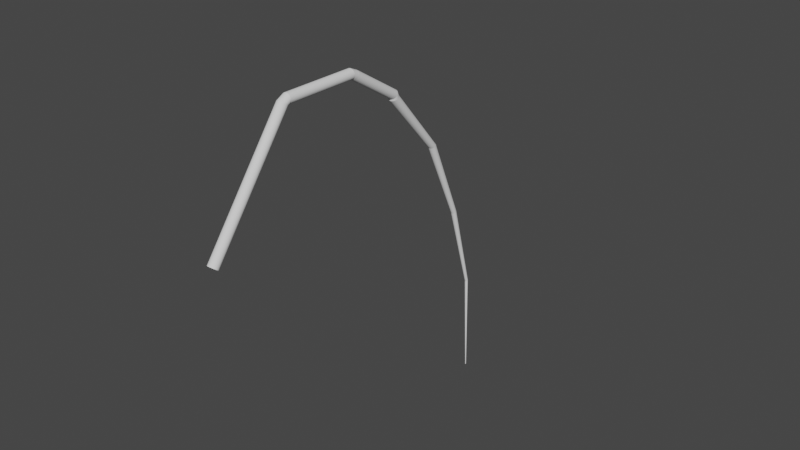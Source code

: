 # Source: Spider_Leg.blend  (saved by Blender 3.2.14; exported with 4.5.12 LTS)
import bpy
from mathutils import Matrix  # noqa: F401  (used for matrix-valued properties, if any)

bpy.ops.wm.read_factory_settings(use_empty=True)
scene = bpy.context.scene
scene.name = 'Scene'

# ---- collections
col_collection = bpy.data.collections.new('Collection'); scene.collection.children.link(col_collection)

# ---- world
world_world = bpy.data.worlds.new('World'); scene.world = world_world
world_world.use_nodes = True; world_world.node_tree.nodes.clear()
_N = world_world.node_tree.nodes; _L = world_world.node_tree.links
n0 = _N.new('ShaderNodeOutputWorld'); n0.name = 'World Output'; n0.location = (300, 300)
n1 = _N.new('ShaderNodeBackground'); n1.name = 'Background'; n1.location = (10, 300)
n1.inputs[0].default_value = (0.05088, 0.05088, 0.05088, 1.0)
_L.new(n1.outputs[0], n0.inputs[0])
n0.is_active_output = True
world_world.color = (0.05088, 0.05088, 0.05088)
world_world.use_sun_shadow = False
world_world.sun_shadow_jitter_overblur = 0.0

# ---- meshes
me_cylinder_001 = bpy.data.meshes.new('Cylinder.001')
me_cylinder_001.from_pydata([(0.0, 1.0, -1.0), (0.0, 1.0, 24.84), (0.1951, 0.9808, -1.0), (0.1951, 0.9808, 24.84), (0.3827, 0.9239, -1.0), (0.3827, 0.9239, 24.84), (0.5556, 0.8315, -1.0), (0.5556, 0.8315, 24.84), (0.7071, 0.7071, -1.0), (0.7071, 0.7071, 24.84), (0.8315, 0.5556, -1.0), (0.8315, 0.5556, 24.84), (0.9239, 0.3827, -1.0), (0.9239, 0.3827, 24.84), (0.9808, 0.1951, -1.0), (0.9808, 0.1951, 24.84), (1.0, -4.371e-08, -1.0), (1.0, -4.371e-08, 24.84), (0.9808, -0.1951, -1.0), (0.9808, -0.1951, 24.84), (0.9239, -0.3827, -1.0), (0.9239, -0.3827, 24.84), (0.8315, -0.5556, -1.0), (0.8315, -0.5556, 24.84), (0.7071, -0.7071, -1.0), (0.7071, -0.7071, 24.84), (0.5556, -0.8315, -1.0), (0.5556, -0.8315, 24.84), (0.3827, -0.9239, -1.0), (0.3827, -0.9239, 24.84), (0.1951, -0.9808, -1.0), (0.1951, -0.9808, 24.84), (-8.742e-08, -1.0, -1.0), (-8.742e-08, -1.0, 24.84), (-0.1951, -0.9808, -1.0), (-0.1951, -0.9808, 24.84), (-0.3827, -0.9239, -1.0), (-0.3827, -0.9239, 24.84), (-0.5556, -0.8315, -1.0), (-0.5556, -0.8315, 24.84), (-0.7071, -0.7071, -1.0), (-0.7071, -0.7071, 24.84), (-0.8315, -0.5556, -1.0), (-0.8315, -0.5556, 24.84), (-0.9239, -0.3827, -1.0), (-0.9239, -0.3827, 24.84), (-0.9808, -0.1951, -1.0), (-0.9808, -0.1951, 24.84), (-1.0, 1.192e-08, -1.0), (-1.0, 1.192e-08, 24.84), (-0.9808, 0.1951, -1.0), (-0.9808, 0.1951, 24.84), (-0.9239, 0.3827, -1.0), (-0.9239, 0.3827, 24.84), (-0.8315, 0.5556, -1.0), (-0.8315, 0.5556, 24.84), (-0.7071, 0.7071, -1.0), (-0.7071, 0.7071, 24.84), (-0.5556, 0.8315, -1.0), (-0.5556, 0.8315, 24.84), (-0.3827, 0.9239, -1.0), (-0.3827, 0.9239, 24.84), (-0.1951, 0.9808, -1.0), (-0.1951, 0.9808, 24.84), (0.1951, 0.9808, 26.73), (-1.3e-06, 1.0, 26.73), (0.3827, 0.9239, 26.73), (0.5556, 0.8315, 26.73), (0.7071, 0.7071, 26.73), (0.8315, 0.5556, 26.73), (0.9239, 0.3827, 26.73), (0.9808, 0.1951, 26.73), (1.0, -4.371e-08, 26.73), (0.9808, -0.1951, 26.73), (0.9239, -0.3827, 26.73), (0.8315, -0.5556, 26.73), (0.7071, -0.7071, 26.73), (0.5556, -0.8315, 26.73), (0.3827, -0.9239, 26.73), (0.1951, -0.9808, 26.73), (-1.387e-06, -1.0, 26.73), (-0.1951, -0.9808, 26.73), (-0.3827, -0.9239, 26.73), (-0.5556, -0.8315, 26.73), (-0.7071, -0.7071, 26.73), (-0.8315, -0.5556, 26.73), (-0.9239, -0.3827, 26.73), (-0.9808, -0.1951, 26.73), (-1.0, 1.192e-08, 26.73), (-0.9808, 0.1951, 26.73), (-0.9239, 0.3827, 26.73), (-0.8315, 0.5556, 26.73), (-0.7071, 0.7071, 26.73), (-0.5556, 0.8315, 26.73), (-0.3827, 0.9239, 26.73), (-0.1951, 0.9808, 26.73), (0.1951, 1.052, 26.9), (-2.454e-07, 1.064, 26.89), (0.3827, 1.018, 26.95), (0.5556, 0.9619, 27.02), (0.7071, 0.8866, 27.12), (0.8315, 0.7948, 27.24), (0.9239, 0.69, 27.38), (0.9808, 0.5764, 27.53), (1.0, 0.4582, 27.68), (0.9808, 0.34, 27.84), (0.9239, 0.2264, 27.99), (0.8315, 0.1216, 28.12), (0.7071, 0.02984, 28.24), (0.5556, -0.0455, 28.34), (0.3827, -0.1015, 28.42), (0.1951, -0.136, 28.46), (-3.328e-07, -0.1476, 28.48), (-0.1951, -0.136, 28.46), (-0.3827, -0.1015, 28.42), (-0.5556, -0.0455, 28.34), (-0.7071, 0.02984, 28.24), (-0.8315, 0.1216, 28.12), (-0.9239, 0.2264, 27.99), (-0.9808, 0.34, 27.84), (-1.0, 0.4582, 27.68), (-0.9808, 0.5764, 27.53), (-0.9239, 0.69, 27.38), (-0.8315, 0.7948, 27.24), (-0.7071, 0.8866, 27.12), (-0.5556, 0.9619, 27.02), (-0.3827, 1.018, 26.95), (-0.1951, 1.052, 26.9), (0.1951, 12.98, 35.76), (-2.454e-07, 13.0, 35.74), (0.3827, 12.95, 35.8), (0.5556, 12.89, 35.88), (0.7071, 12.82, 35.98), (0.8315, 12.73, 36.1), (0.9239, 12.62, 36.23), (0.9808, 12.51, 36.38), (1.0, 12.39, 36.54), (0.9808, 12.27, 36.69), (0.9239, 12.16, 36.84), (0.8315, 12.05, 36.98), (0.7071, 11.96, 37.1), (0.5556, 11.89, 37.2), (0.3827, 11.83, 37.27), (0.1951, 11.8, 37.32), (-3.328e-07, 11.78, 37.33), (-0.1951, 11.8, 37.32), (-0.3827, 11.83, 37.27), (-0.5556, 11.89, 37.2), (-0.7071, 11.96, 37.1), (-0.8315, 12.05, 36.98), (-0.9239, 12.16, 36.84), (-0.9808, 12.27, 36.69), (-1.0, 12.39, 36.54), (-0.9808, 12.51, 36.38), (-0.9239, 12.62, 36.23), (-0.8315, 12.73, 36.1), (-0.7071, 12.82, 35.98), (-0.5556, 12.89, 35.88), (-0.3827, 12.95, 35.8), (-0.1951, 12.98, 35.76), (0.1951, 13.27, 35.74), (-6.94e-07, 13.27, 35.72), (0.3827, 13.28, 35.8), (0.5556, 13.29, 35.89), (0.7071, 13.3, 36.01), (0.8315, 13.32, 36.16), (0.9239, 13.34, 36.34), (0.9808, 13.36, 36.52), (1.0, 13.39, 36.72), (0.9808, 13.41, 36.91), (0.9239, 13.44, 37.1), (0.8315, 13.46, 37.27), (0.7071, 13.47, 37.42), (0.5556, 13.49, 37.54), (0.3827, 13.5, 37.63), (0.1951, 13.51, 37.69), (-7.814e-07, 13.51, 37.71), (-0.1951, 13.51, 37.69), (-0.3827, 13.5, 37.63), (-0.5556, 13.49, 37.54), (-0.7071, 13.47, 37.42), (-0.8315, 13.46, 37.27), (-0.9239, 13.44, 37.1), (-0.9808, 13.41, 36.91), (-1.0, 13.39, 36.72), (-0.9808, 13.36, 36.52), (-0.9239, 13.34, 36.34), (-0.8315, 13.32, 36.16), (-0.7071, 13.3, 36.01), (-0.5556, 13.29, 35.89), (-0.3827, 13.28, 35.8), (-0.1951, 13.27, 35.74), (0.1951, 24.89, 36.66), (-1.164e-06, 24.89, 36.64), (0.3827, 24.9, 36.71), (0.5556, 24.91, 36.8), (0.7071, 24.93, 36.93), (0.8315, 24.95, 37.08), (0.9239, 24.97, 37.25), (0.9808, 24.99, 37.44), (1.0, 25.01, 37.63), (0.9808, 25.04, 37.82), (0.9239, 25.06, 38.01), (0.8315, 25.08, 38.18), (0.7071, 25.1, 38.33), (0.5556, 25.12, 38.45), (0.3827, 25.13, 38.55), (0.1951, 25.13, 38.6), (-1.251e-06, 25.14, 38.62), (-0.1951, 25.13, 38.6), (-0.3827, 25.13, 38.55), (-0.5556, 25.12, 38.45), (-0.7071, 25.1, 38.33), (-0.8315, 25.08, 38.18), (-0.9239, 25.06, 38.01), (-0.9808, 25.04, 37.82), (-1.0, 25.01, 37.63), (-0.9808, 24.99, 37.44), (-0.9239, 24.97, 37.25), (-0.8315, 24.95, 37.08), (-0.7071, 24.93, 36.93), (-0.5556, 24.91, 36.8), (-0.3827, 24.9, 36.71), (-0.1951, 24.89, 36.66), (0.1951, 25.12, 36.41), (-1.28e-06, 25.11, 36.39), (0.3827, 25.15, 36.46), (0.5556, 25.2, 36.54), (0.7071, 25.26, 36.64), (0.8315, 25.34, 36.77), (0.9239, 25.43, 36.92), (0.9808, 25.53, 37.08), (1.0, 25.64, 37.24), (0.9808, 25.74, 37.41), (0.9239, 25.84, 37.57), (0.8315, 25.93, 37.72), (0.7071, 26.01, 37.84), (0.5556, 26.07, 37.95), (0.3827, 26.12, 38.03), (0.1951, 26.15, 38.08), (-1.368e-06, 26.16, 38.09), (-0.1951, 26.15, 38.08), (-0.3827, 26.12, 38.03), (-0.5556, 26.07, 37.95), (-0.7071, 26.01, 37.84), (-0.8315, 25.93, 37.72), (-0.9239, 25.84, 37.57), (-0.9808, 25.74, 37.41), (-1.0, 25.64, 37.24), (-0.9808, 25.53, 37.08), (-0.9239, 25.43, 36.92), (-0.8315, 25.34, 36.77), (-0.7071, 25.26, 36.64), (-0.5556, 25.2, 36.54), (-0.3827, 25.15, 36.46), (-0.1951, 25.12, 36.41), (0.01895, 85.46, -3.324), (-3.43e-05, 85.46, -3.325), (0.0372, 85.46, -3.319), (0.05402, 85.47, -3.311), (0.06876, 85.47, -3.301), (0.08086, 85.48, -3.289), (0.08985, 85.49, -3.274), (0.09539, 85.5, -3.259), (0.09726, 85.51, -3.243), (0.09539, 85.52, -3.227), (0.08985, 85.53, -3.211), (0.08086, 85.54, -3.197), (0.06876, 85.55, -3.184), (0.05402, 85.55, -3.174), (0.0372, 85.56, -3.166), (0.01895, 85.56, -3.162), (-3.43e-05, 85.56, -3.16), (-0.01902, 85.56, -3.162), (-0.03727, 85.56, -3.166), (-0.05409, 85.55, -3.174), (-0.06883, 85.55, -3.184), (-0.08093, 85.54, -3.197), (-0.08992, 85.53, -3.211), (-0.09546, 85.52, -3.227), (-0.09733, 85.51, -3.243), (-0.09546, 85.5, -3.259), (-0.08992, 85.49, -3.274), (-0.08093, 85.48, -3.289), (-0.06883, 85.47, -3.301), (-0.05409, 85.47, -3.311), (-0.03727, 85.46, -3.319), (-0.01902, 85.46, -3.324), (-0.2963, 42.44, 34.19), (-0.21, 57.94, 25.11), (-0.1236, 72.49, 13.6), (-0.1795, 72.48, 13.57), (-0.3048, 57.92, 25.07), (-0.4302, 42.4, 34.13), (0.6438, 41.83, 33.22), (0.4562, 57.52, 24.42), (0.2685, 72.24, 13.19), (0.2984, 72.27, 13.24), (0.5069, 57.57, 24.5), (0.7154, 41.9, 33.33), (-0.2284, 72.46, 13.54), (-0.388, 57.88, 25.01), (-0.5475, 42.35, 34.05), (0.3167, 72.3, 13.29), (0.5381, 57.62, 24.59), (0.7594, 41.98, 33.46), (-0.2686, 72.43, 13.5), (-0.4562, 57.84, 24.94), (-0.6438, 42.29, 33.95), (0.3229, 72.34, 13.34), (0.5486, 57.68, 24.68), (0.7743, 42.06, 33.58), (-0.2984, 72.4, 13.45), (-0.5069, 57.79, 24.86), (-0.7154, 42.22, 33.84), (0.3167, 72.37, 13.4), (0.5381, 57.73, 24.77), (0.7594, 42.14, 33.71), (-0.3168, 72.37, 13.4), (-0.5381, 57.73, 24.77), (-0.7595, 42.14, 33.71), (0.2984, 72.4, 13.45), (0.5069, 57.79, 24.86), (0.7154, 42.22, 33.84), (-0.323, 72.34, 13.34), (-0.5487, 57.68, 24.68), (-0.7743, 42.06, 33.58), (0.2685, 72.43, 13.5), (0.4562, 57.84, 24.94), (0.6438, 42.29, 33.95), (-0.3168, 72.3, 13.29), (-0.5381, 57.62, 24.59), (-0.7595, 41.98, 33.46), (0.2283, 72.46, 13.54), (0.3879, 57.88, 25.01), (0.5475, 42.35, 34.05), (-0.2984, 72.27, 13.24), (-0.5069, 57.57, 24.5), (-0.7154, 41.9, 33.33), (0.1794, 72.48, 13.57), (0.3048, 57.92, 25.07), (0.4302, 42.4, 34.13), (-0.2686, 72.24, 13.19), (-0.4562, 57.52, 24.42), (-0.6438, 41.83, 33.22), (0.1236, 72.49, 13.6), (0.2099, 57.94, 25.11), (0.2963, 42.44, 34.19), (-9.534e-06, 41.65, 32.93), (-1.779e-05, 57.39, 24.21), (-2.604e-05, 72.17, 13.07), (0.06298, 72.17, 13.07), (0.107, 57.39, 24.22), (0.1511, 41.66, 32.94), (-0.2284, 72.22, 13.15), (-0.388, 57.47, 24.35), (-0.5475, 41.77, 33.12), (0.06298, 72.5, 13.61), (0.107, 57.96, 25.14), (0.1511, 42.46, 34.23), (0.1236, 72.18, 13.09), (0.2099, 57.41, 24.25), (0.2963, 41.68, 32.98), (-0.1795, 72.19, 13.12), (-0.3048, 57.44, 24.29), (-0.4302, 41.72, 33.04), (-2.607e-05, 72.51, 13.62), (-1.784e-05, 57.97, 25.14), (-9.602e-06, 42.47, 34.24), (0.1794, 72.19, 13.12), (0.3048, 57.44, 24.29), (0.4302, 41.72, 33.04), (-0.1236, 72.18, 13.09), (-0.21, 57.41, 24.25), (-0.2963, 41.68, 32.98), (-0.06303, 72.5, 13.61), (-0.1071, 57.96, 25.14), (-0.1511, 42.46, 34.23), (0.2283, 72.22, 13.15), (0.3879, 57.47, 24.35), (0.5475, 41.77, 33.12), (-0.06303, 72.17, 13.07), (-0.1071, 57.39, 24.22), (-0.1511, 41.66, 32.94)], [], [(0, 1, 3, 2), (2, 3, 5, 4), (4, 5, 7, 6), (6, 7, 9, 8), (8, 9, 11, 10), (10, 11, 13, 12), (12, 13, 15, 14), (14, 15, 17, 16), (16, 17, 19, 18), (18, 19, 21, 20), (20, 21, 23, 22), (22, 23, 25, 24), (24, 25, 27, 26), (26, 27, 29, 28), (28, 29, 31, 30), (30, 31, 33, 32), (32, 33, 35, 34), (34, 35, 37, 36), (36, 37, 39, 38), (38, 39, 41, 40), (40, 41, 43, 42), (42, 43, 45, 44), (44, 45, 47, 46), (46, 47, 49, 48), (48, 49, 51, 50), (50, 51, 53, 52), (52, 53, 55, 54), (54, 55, 57, 56), (56, 57, 59, 58), (58, 59, 61, 60), (25, 23, 75, 76), (60, 61, 63, 62), (62, 63, 1, 0), (0, 2, 4, 6, 8, 10, 12, 14, 16, 18, 20, 22, 24, 26, 28, 30, 32, 34, 36, 38, 40, 42, 44, 46, 48, 50, 52, 54, 56, 58, 60, 62), (82, 81, 113, 114), (43, 41, 84, 85), (61, 59, 93, 94), (17, 15, 71, 72), (35, 33, 80, 81), (53, 51, 89, 90), (9, 7, 67, 68), (27, 25, 76, 77), (45, 43, 85, 86), (63, 61, 94, 95), (19, 17, 72, 73), (37, 35, 81, 82), (55, 53, 90, 91), (11, 9, 68, 69), (29, 27, 77, 78), (47, 45, 86, 87), (3, 1, 65, 64), (1, 63, 95, 65), (21, 19, 73, 74), (39, 37, 82, 83), (57, 55, 91, 92), (13, 11, 69, 70), (31, 29, 78, 79), (49, 47, 87, 88), (5, 3, 64, 66), (23, 21, 74, 75), (41, 39, 83, 84), (59, 57, 92, 93), (15, 13, 70, 71), (33, 31, 79, 80), (51, 49, 88, 89), (7, 5, 66, 67), (117, 116, 148, 149), (69, 68, 100, 101), (65, 95, 127, 97), (83, 82, 114, 115), (70, 69, 101, 102), (84, 83, 115, 116), (71, 70, 102, 103), (85, 84, 116, 117), (72, 71, 103, 104), (86, 85, 117, 118), (73, 72, 104, 105), (87, 86, 118, 119), (74, 73, 105, 106), (88, 87, 119, 120), (75, 74, 106, 107), (89, 88, 120, 121), (76, 75, 107, 108), (90, 89, 121, 122), (77, 76, 108, 109), (91, 90, 122, 123), (78, 77, 109, 110), (64, 65, 97, 96), (92, 91, 123, 124), (79, 78, 110, 111), (66, 64, 96, 98), (93, 92, 124, 125), (80, 79, 111, 112), (67, 66, 98, 99), (94, 93, 125, 126), (81, 80, 112, 113), (68, 67, 99, 100), (95, 94, 126, 127), (152, 151, 183, 184), (104, 103, 135, 136), (118, 117, 149, 150), (105, 104, 136, 137), (119, 118, 150, 151), (106, 105, 137, 138), (120, 119, 151, 152), (107, 106, 138, 139), (121, 120, 152, 153), (108, 107, 139, 140), (122, 121, 153, 154), (109, 108, 140, 141), (123, 122, 154, 155), (110, 109, 141, 142), (96, 97, 129, 128), (124, 123, 155, 156), (111, 110, 142, 143), (98, 96, 128, 130), (125, 124, 156, 157), (112, 111, 143, 144), (99, 98, 130, 131), (126, 125, 157, 158), (113, 112, 144, 145), (100, 99, 131, 132), (127, 126, 158, 159), (114, 113, 145, 146), (101, 100, 132, 133), (97, 127, 159, 129), (115, 114, 146, 147), (102, 101, 133, 134), (116, 115, 147, 148), (103, 102, 134, 135), (187, 186, 218, 219), (139, 138, 170, 171), (153, 152, 184, 185), (140, 139, 171, 172), (154, 153, 185, 186), (141, 140, 172, 173), (155, 154, 186, 187), (142, 141, 173, 174), (128, 129, 161, 160), (156, 155, 187, 188), (143, 142, 174, 175), (130, 128, 160, 162), (157, 156, 188, 189), (144, 143, 175, 176), (131, 130, 162, 163), (158, 157, 189, 190), (145, 144, 176, 177), (132, 131, 163, 164), (159, 158, 190, 191), (146, 145, 177, 178), (133, 132, 164, 165), (129, 159, 191, 161), (147, 146, 178, 179), (134, 133, 165, 166), (148, 147, 179, 180), (135, 134, 166, 167), (149, 148, 180, 181), (136, 135, 167, 168), (150, 149, 181, 182), (137, 136, 168, 169), (151, 150, 182, 183), (138, 137, 169, 170), (222, 221, 253, 254), (174, 173, 205, 206), (160, 161, 193, 192), (188, 187, 219, 220), (175, 174, 206, 207), (162, 160, 192, 194), (189, 188, 220, 221), (176, 175, 207, 208), (163, 162, 194, 195), (190, 189, 221, 222), (177, 176, 208, 209), (164, 163, 195, 196), (191, 190, 222, 223), (178, 177, 209, 210), (165, 164, 196, 197), (161, 191, 223, 193), (179, 178, 210, 211), (166, 165, 197, 198), (180, 179, 211, 212), (167, 166, 198, 199), (181, 180, 212, 213), (168, 167, 199, 200), (182, 181, 213, 214), (169, 168, 200, 201), (183, 182, 214, 215), (170, 169, 201, 202), (184, 183, 215, 216), (171, 170, 202, 203), (185, 184, 216, 217), (172, 171, 203, 204), (186, 185, 217, 218), (173, 172, 204, 205), (291, 290, 274, 275), (209, 208, 240, 241), (196, 195, 227, 228), (223, 222, 254, 255), (210, 209, 241, 242), (197, 196, 228, 229), (193, 223, 255, 225), (211, 210, 242, 243), (198, 197, 229, 230), (212, 211, 243, 244), (199, 198, 230, 231), (213, 212, 244, 245), (200, 199, 231, 232), (214, 213, 245, 246), (201, 200, 232, 233), (215, 214, 246, 247), (202, 201, 233, 234), (216, 215, 247, 248), (203, 202, 234, 235), (217, 216, 248, 249), (204, 203, 235, 236), (218, 217, 249, 250), (205, 204, 236, 237), (219, 218, 250, 251), (206, 205, 237, 238), (192, 193, 225, 224), (220, 219, 251, 252), (207, 206, 238, 239), (194, 192, 224, 226), (221, 220, 252, 253), (208, 207, 239, 240), (195, 194, 226, 227), (256, 257, 287, 286, 285, 284, 283, 282, 281, 280, 279, 278, 277, 276, 275, 274, 273, 272, 271, 270, 269, 268, 267, 266, 265, 264, 263, 262, 261, 260, 259, 258), (297, 296, 261, 262), (300, 291, 275, 276), (303, 297, 262, 263), (306, 300, 276, 277), (309, 303, 263, 264), (312, 306, 277, 278), (315, 309, 264, 265), (318, 312, 278, 279), (321, 315, 265, 266), (324, 318, 279, 280), (327, 321, 266, 267), (330, 324, 280, 281), (333, 327, 267, 268), (336, 330, 281, 282), (339, 333, 268, 269), (342, 336, 282, 283), (345, 339, 269, 270), (351, 350, 257, 256), (354, 342, 283, 284), (357, 345, 270, 271), (360, 351, 256, 258), (363, 354, 284, 285), (366, 357, 271, 272), (369, 360, 258, 259), (372, 363, 285, 286), (375, 366, 272, 273), (378, 369, 259, 260), (381, 372, 286, 287), (290, 375, 273, 274), (296, 378, 260, 261), (350, 381, 287, 257), (225, 255, 383, 348), (348, 383, 382, 349), (349, 382, 381, 350), (229, 228, 380, 294), (294, 380, 379, 295), (295, 379, 378, 296), (242, 241, 377, 288), (288, 377, 376, 289), (289, 376, 375, 290), (255, 254, 374, 383), (383, 374, 373, 382), (382, 373, 372, 381), (228, 227, 371, 380), (380, 371, 370, 379), (379, 370, 369, 378), (241, 240, 368, 377), (377, 368, 367, 376), (376, 367, 366, 375), (254, 253, 365, 374), (374, 365, 364, 373), (373, 364, 363, 372), (227, 226, 362, 371), (371, 362, 361, 370), (370, 361, 360, 369), (240, 239, 359, 368), (368, 359, 358, 367), (367, 358, 357, 366), (253, 252, 356, 365), (365, 356, 355, 364), (364, 355, 354, 363), (226, 224, 353, 362), (362, 353, 352, 361), (361, 352, 351, 360), (239, 238, 347, 359), (359, 347, 346, 358), (358, 346, 345, 357), (252, 251, 344, 356), (356, 344, 343, 355), (355, 343, 342, 354), (224, 225, 348, 353), (353, 348, 349, 352), (352, 349, 350, 351), (238, 237, 341, 347), (347, 341, 340, 346), (346, 340, 339, 345), (251, 250, 338, 344), (344, 338, 337, 343), (343, 337, 336, 342), (237, 236, 335, 341), (341, 335, 334, 340), (340, 334, 333, 339), (250, 249, 332, 338), (338, 332, 331, 337), (337, 331, 330, 336), (236, 235, 329, 335), (335, 329, 328, 334), (334, 328, 327, 333), (249, 248, 326, 332), (332, 326, 325, 331), (331, 325, 324, 330), (235, 234, 323, 329), (329, 323, 322, 328), (328, 322, 321, 327), (248, 247, 320, 326), (326, 320, 319, 325), (325, 319, 318, 324), (234, 233, 317, 323), (323, 317, 316, 322), (322, 316, 315, 321), (247, 246, 314, 320), (320, 314, 313, 319), (319, 313, 312, 318), (233, 232, 311, 317), (317, 311, 310, 316), (316, 310, 309, 315), (246, 245, 308, 314), (314, 308, 307, 313), (313, 307, 306, 312), (232, 231, 305, 311), (311, 305, 304, 310), (310, 304, 303, 309), (245, 244, 302, 308), (308, 302, 301, 307), (307, 301, 300, 306), (231, 230, 299, 305), (305, 299, 298, 304), (304, 298, 297, 303), (244, 243, 293, 302), (302, 293, 292, 301), (301, 292, 291, 300), (230, 229, 294, 299), (299, 294, 295, 298), (298, 295, 296, 297), (243, 242, 288, 293), (293, 288, 289, 292), (292, 289, 290, 291)])
_uv = me_cylinder_001.uv_layers.new(name='UVMap')
_uv.uv.foreach_set('vector', [1.0, 0.5, 1.0, 1.0, 0.9688, 1.0, 0.9688, 0.5, 0.9688, 0.5, 0.9688, 1.0, 0.9375, 1.0, 0.9375, 0.5, 0.9375, 0.5, 0.9375, 1.0, 0.9062, 1.0, 0.9062, 0.5, 0.9062, 0.5, 0.9062, 1.0, 0.875, 1.0, 0.875, 0.5, 0.875, 0.5, 0.875, 1.0, 0.8438, 1.0, 0.8438, 0.5, 0.8438, 0.5, 0.8438, 1.0, 0.8125, 1.0, 0.8125, 0.5, 0.8125, 0.5, 0.8125, 1.0, 0.7812, 1.0, 0.7812, 0.5, 0.7812, 0.5, 0.7812, 1.0, 0.75, 1.0, 0.75, 0.5, 0.75, 0.5, 0.75, 1.0, 0.7188, 1.0, 0.7188, 0.5, 0.7188, 0.5, 0.7188, 1.0, 0.6875, 1.0, 0.6875, 0.5, 0.6875, 0.5, 0.6875, 1.0, 0.6562, 1.0, 0.6562, 0.5, 0.6562, 0.5, 0.6562, 1.0, 0.625, 1.0, 0.625, 0.5, 0.625, 0.5, 0.625, 1.0, 0.5938, 1.0, 0.5938, 0.5, 0.5938, 0.5, 0.5938, 1.0, 0.5625, 1.0, 0.5625, 0.5, 0.5625, 0.5, 0.5625, 1.0, 0.5312, 1.0, 0.5312, 0.5, 0.5312, 0.5, 0.5312, 1.0, 0.5, 1.0, 0.5, 0.5, 0.5, 0.5, 0.5, 1.0, 0.4688, 1.0, 0.4688, 0.5, 0.4688, 0.5, 0.4688, 1.0, 0.4375, 1.0, 0.4375, 0.5, 0.4375, 0.5, 0.4375, 1.0, 0.4062, 1.0, 0.4062, 0.5, 0.4062, 0.5, 0.4062, 1.0, 0.375, 1.0, 0.375, 0.5, 0.375, 0.5, 0.375, 1.0, 0.3438, 1.0, 0.3438, 0.5, 0.3438, 0.5, 0.3438, 1.0, 0.3125, 1.0, 0.3125, 0.5, 0.3125, 0.5, 0.3125, 1.0, 0.2812, 1.0, 0.2812, 0.5, 0.2812, 0.5, 0.2812, 1.0, 0.25, 1.0, 0.25, 0.5, 0.25, 0.5, 0.25, 1.0, 0.2188, 1.0, 0.2188, 0.5, 0.2188, 0.5, 0.2188, 1.0, 0.1875, 1.0, 0.1875, 0.5, 0.1875, 0.5, 0.1875, 1.0, 0.1562, 1.0, 0.1562, 0.5, 0.1562, 0.5, 0.1562, 1.0, 0.125, 1.0, 0.125, 0.5, 0.125, 0.5, 0.125, 1.0, 0.09375, 1.0, 0.09375, 0.5, 0.09375, 0.5, 0.09375, 1.0, 0.0625, 1.0, 0.0625, 0.5, 0.625, 1.0, 0.6562, 1.0, 0.6562, 1.0, 0.625, 1.0, 0.0625, 0.5, 0.0625, 1.0, 0.03125, 1.0, 0.03125, 0.5, 0.03125, 0.5, 0.03125, 1.0, 0.0, 1.0, 0.0, 0.5, 0.75, 0.49, 0.7968, 0.4854, 0.8418, 0.4717, 0.8833, 0.4496, 0.9197, 0.4197, 0.9496, 0.3833, 0.9717, 0.3418, 0.9854, 0.2968, 0.99, 0.25, 0.9854, 0.2032, 0.9717, 0.1582, 0.9496, 0.1167, 0.9197, 0.08029, 0.8833, 0.05045, 0.8418, 0.02827, 0.7968, 0.01461, 0.75, 0.01, 0.7032, 0.01461, 0.6582, 0.02827, 0.6167, 0.05045, 0.5803, 0.08029, 0.5504, 0.1167, 0.5283, 0.1582, 0.5146, 0.2032, 0.51, 0.25, 0.5146, 0.2968, 0.5283, 0.3418, 0.5504, 0.3833, 0.5803, 0.4197, 0.6167, 0.4496, 0.6582, 0.4717, 0.7032, 0.4854, 0.4375, 1.0, 0.4688, 1.0, 0.4688, 1.0, 0.4375, 1.0, 0.3438, 1.0, 0.375, 1.0, 0.375, 1.0, 0.3438, 1.0, 0.0625, 1.0, 0.09375, 1.0, 0.09375, 1.0, 0.0625, 1.0, 0.75, 1.0, 0.7812, 1.0, 0.7812, 1.0, 0.75, 1.0, 0.4688, 1.0, 0.5, 1.0, 0.5, 1.0, 0.4688, 1.0, 0.1875, 1.0, 0.2188, 1.0, 0.2188, 1.0, 0.1875, 1.0, 0.875, 1.0, 0.9062, 1.0, 0.9062, 1.0, 0.875, 1.0, 0.5938, 1.0, 0.625, 1.0, 0.625, 1.0, 0.5938, 1.0, 0.3125, 1.0, 0.3438, 1.0, 0.3438, 1.0, 0.3125, 1.0, 0.03125, 1.0, 0.0625, 1.0, 0.0625, 1.0, 0.03125, 1.0, 0.7188, 1.0, 0.75, 1.0, 0.75, 1.0, 0.7188, 1.0, 0.4375, 1.0, 0.4688, 1.0, 0.4688, 1.0, 0.4375, 1.0, 0.1562, 1.0, 0.1875, 1.0, 0.1875, 1.0, 0.1562, 1.0, 0.8438, 1.0, 0.875, 1.0, 0.875, 1.0, 0.8438, 1.0, 0.5625, 1.0, 0.5938, 1.0, 0.5938, 1.0, 0.5625, 1.0, 0.2812, 1.0, 0.3125, 1.0, 0.3125, 1.0, 0.2812, 1.0, 0.9688, 1.0, 1.0, 1.0, 1.0, 1.0, 0.9688, 1.0, 0.0, 1.0, 0.03125, 1.0, 0.03125, 1.0, 0.0, 1.0, 0.6875, 1.0, 0.7188, 1.0, 0.7188, 1.0, 0.6875, 1.0, 0.4062, 1.0, 0.4375, 1.0, 0.4375, 1.0, 0.4062, 1.0, 0.125, 1.0, 0.1562, 1.0, 0.1562, 1.0, 0.125, 1.0, 0.8125, 1.0, 0.8438, 1.0, 0.8438, 1.0, 0.8125, 1.0, 0.5312, 1.0, 0.5625, 1.0, 0.5625, 1.0, 0.5312, 1.0, 0.25, 1.0, 0.2812, 1.0, 0.2812, 1.0, 0.25, 1.0, 0.9375, 1.0, 0.9688, 1.0, 0.9688, 1.0, 0.9375, 1.0, 0.6562, 1.0, 0.6875, 1.0, 0.6875, 1.0, 0.6562, 1.0, 0.375, 1.0, 0.4062, 1.0, 0.4062, 1.0, 0.375, 1.0, 0.09375, 1.0, 0.125, 1.0, 0.125, 1.0, 0.09375, 1.0, 0.7812, 1.0, 0.8125, 1.0, 0.8125, 1.0, 0.7812, 1.0, 0.5, 1.0, 0.5312, 1.0, 0.5312, 1.0, 0.5, 1.0, 0.2188, 1.0, 0.25, 1.0, 0.25, 1.0, 0.2188, 1.0, 0.9062, 1.0, 0.9375, 1.0, 0.9375, 1.0, 0.9062, 1.0, 0.3438, 1.0, 0.375, 1.0, 0.375, 1.0, 0.3438, 1.0, 0.8438, 1.0, 0.875, 1.0, 0.875, 1.0, 0.8438, 1.0, 0.0, 1.0, 0.03125, 1.0, 0.03125, 1.0, 0.0, 1.0, 0.4062, 1.0, 0.4375, 1.0, 0.4375, 1.0, 0.4062, 1.0, 0.8125, 1.0, 0.8438, 1.0, 0.8438, 1.0, 0.8125, 1.0, 0.375, 1.0, 0.4062, 1.0, 0.4062, 1.0, 0.375, 1.0, 0.7812, 1.0, 0.8125, 1.0, 0.8125, 1.0, 0.7812, 1.0, 0.3438, 1.0, 0.375, 1.0, 0.375, 1.0, 0.3438, 1.0, 0.75, 1.0, 0.7812, 1.0, 0.7812, 1.0, 0.75, 1.0, 0.3125, 1.0, 0.3438, 1.0, 0.3438, 1.0, 0.3125, 1.0, 0.7188, 1.0, 0.75, 1.0, 0.75, 1.0, 0.7188, 1.0, 0.2812, 1.0, 0.3125, 1.0, 0.3125, 1.0, 0.2812, 1.0, 0.6875, 1.0, 0.7188, 1.0, 0.7188, 1.0, 0.6875, 1.0, 0.25, 1.0, 0.2812, 1.0, 0.2812, 1.0, 0.25, 1.0, 0.6562, 1.0, 0.6875, 1.0, 0.6875, 1.0, 0.6562, 1.0, 0.2188, 1.0, 0.25, 1.0, 0.25, 1.0, 0.2188, 1.0, 0.625, 1.0, 0.6562, 1.0, 0.6562, 1.0, 0.625, 1.0, 0.1875, 1.0, 0.2188, 1.0, 0.2188, 1.0, 0.1875, 1.0, 0.5938, 1.0, 0.625, 1.0, 0.625, 1.0, 0.5938, 1.0, 0.1562, 1.0, 0.1875, 1.0, 0.1875, 1.0, 0.1562, 1.0, 0.5625, 1.0, 0.5938, 1.0, 0.5938, 1.0, 0.5625, 1.0, 0.9688, 1.0, 1.0, 1.0, 1.0, 1.0, 0.9688, 1.0, 0.125, 1.0, 0.1562, 1.0, 0.1562, 1.0, 0.125, 1.0, 0.5312, 1.0, 0.5625, 1.0, 0.5625, 1.0, 0.5312, 1.0, 0.9375, 1.0, 0.9688, 1.0, 0.9688, 1.0, 0.9375, 1.0, 0.09375, 1.0, 0.125, 1.0, 0.125, 1.0, 0.09375, 1.0, 0.5, 1.0, 0.5312, 1.0, 0.5312, 1.0, 0.5, 1.0, 0.9062, 1.0, 0.9375, 1.0, 0.9375, 1.0, 0.9062, 1.0, 0.0625, 1.0, 0.09375, 1.0, 0.09375, 1.0, 0.0625, 1.0, 0.4688, 1.0, 0.5, 1.0, 0.5, 1.0, 0.4688, 1.0, 0.875, 1.0, 0.9062, 1.0, 0.9062, 1.0, 0.875, 1.0, 0.03125, 1.0, 0.0625, 1.0, 0.0625, 1.0, 0.03125, 1.0, 0.25, 1.0, 0.2812, 1.0, 0.2812, 1.0, 0.25, 1.0, 0.75, 1.0, 0.7812, 1.0, 0.7812, 1.0, 0.75, 1.0, 0.3125, 1.0, 0.3438, 1.0, 0.3438, 1.0, 0.3125, 1.0, 0.7188, 1.0, 0.75, 1.0, 0.75, 1.0, 0.7188, 1.0, 0.2812, 1.0, 0.3125, 1.0, 0.3125, 1.0, 0.2812, 1.0, 0.6875, 1.0, 0.7188, 1.0, 0.7188, 1.0, 0.6875, 1.0, 0.25, 1.0, 0.2812, 1.0, 0.2812, 1.0, 0.25, 1.0, 0.6562, 1.0, 0.6875, 1.0, 0.6875, 1.0, 0.6562, 1.0, 0.2188, 1.0, 0.25, 1.0, 0.25, 1.0, 0.2188, 1.0, 0.625, 1.0, 0.6562, 1.0, 0.6562, 1.0, 0.625, 1.0, 0.1875, 1.0, 0.2188, 1.0, 0.2188, 1.0, 0.1875, 1.0, 0.5938, 1.0, 0.625, 1.0, 0.625, 1.0, 0.5938, 1.0, 0.1562, 1.0, 0.1875, 1.0, 0.1875, 1.0, 0.1562, 1.0, 0.5625, 1.0, 0.5938, 1.0, 0.5938, 1.0, 0.5625, 1.0, 0.9688, 1.0, 1.0, 1.0, 1.0, 1.0, 0.9688, 1.0, 0.125, 1.0, 0.1562, 1.0, 0.1562, 1.0, 0.125, 1.0, 0.5312, 1.0, 0.5625, 1.0, 0.5625, 1.0, 0.5312, 1.0, 0.9375, 1.0, 0.9688, 1.0, 0.9688, 1.0, 0.9375, 1.0, 0.09375, 1.0, 0.125, 1.0, 0.125, 1.0, 0.09375, 1.0, 0.5, 1.0, 0.5312, 1.0, 0.5312, 1.0, 0.5, 1.0, 0.9062, 1.0, 0.9375, 1.0, 0.9375, 1.0, 0.9062, 1.0, 0.0625, 1.0, 0.09375, 1.0, 0.09375, 1.0, 0.0625, 1.0, 0.4688, 1.0, 0.5, 1.0, 0.5, 1.0, 0.4688, 1.0, 0.875, 1.0, 0.9062, 1.0, 0.9062, 1.0, 0.875, 1.0, 0.03125, 1.0, 0.0625, 1.0, 0.0625, 1.0, 0.03125, 1.0, 0.4375, 1.0, 0.4688, 1.0, 0.4688, 1.0, 0.4375, 1.0, 0.8438, 1.0, 0.875, 1.0, 0.875, 1.0, 0.8438, 1.0, 0.0, 1.0, 0.03125, 1.0, 0.03125, 1.0, 0.0, 1.0, 0.4062, 1.0, 0.4375, 1.0, 0.4375, 1.0, 0.4062, 1.0, 0.8125, 1.0, 0.8438, 1.0, 0.8438, 1.0, 0.8125, 1.0, 0.375, 1.0, 0.4062, 1.0, 0.4062, 1.0, 0.375, 1.0, 0.7812, 1.0, 0.8125, 1.0, 0.8125, 1.0, 0.7812, 1.0, 0.1562, 1.0, 0.1875, 1.0, 0.1875, 1.0, 0.1562, 1.0, 0.6562, 1.0, 0.6875, 1.0, 0.6875, 1.0, 0.6562, 1.0, 0.2188, 1.0, 0.25, 1.0, 0.25, 1.0, 0.2188, 1.0, 0.625, 1.0, 0.6562, 1.0, 0.6562, 1.0, 0.625, 1.0, 0.1875, 1.0, 0.2188, 1.0, 0.2188, 1.0, 0.1875, 1.0, 0.5938, 1.0, 0.625, 1.0, 0.625, 1.0, 0.5938, 1.0, 0.1562, 1.0, 0.1875, 1.0, 0.1875, 1.0, 0.1562, 1.0, 0.5625, 1.0, 0.5938, 1.0, 0.5938, 1.0, 0.5625, 1.0, 0.9688, 1.0, 1.0, 1.0, 1.0, 1.0, 0.9688, 1.0, 0.125, 1.0, 0.1562, 1.0, 0.1562, 1.0, 0.125, 1.0, 0.5312, 1.0, 0.5625, 1.0, 0.5625, 1.0, 0.5312, 1.0, 0.9375, 1.0, 0.9688, 1.0, 0.9688, 1.0, 0.9375, 1.0, 0.09375, 1.0, 0.125, 1.0, 0.125, 1.0, 0.09375, 1.0, 0.5, 1.0, 0.5312, 1.0, 0.5312, 1.0, 0.5, 1.0, 0.9062, 1.0, 0.9375, 1.0, 0.9375, 1.0, 0.9062, 1.0, 0.0625, 1.0, 0.09375, 1.0, 0.09375, 1.0, 0.0625, 1.0, 0.4688, 1.0, 0.5, 1.0, 0.5, 1.0, 0.4688, 1.0, 0.875, 1.0, 0.9062, 1.0, 0.9062, 1.0, 0.875, 1.0, 0.03125, 1.0, 0.0625, 1.0, 0.0625, 1.0, 0.03125, 1.0, 0.4375, 1.0, 0.4688, 1.0, 0.4688, 1.0, 0.4375, 1.0, 0.8438, 1.0, 0.875, 1.0, 0.875, 1.0, 0.8438, 1.0, 0.0, 1.0, 0.03125, 1.0, 0.03125, 1.0, 0.0, 1.0, 0.4062, 1.0, 0.4375, 1.0, 0.4375, 1.0, 0.4062, 1.0, 0.8125, 1.0, 0.8438, 1.0, 0.8438, 1.0, 0.8125, 1.0, 0.375, 1.0, 0.4062, 1.0, 0.4062, 1.0, 0.375, 1.0, 0.7812, 1.0, 0.8125, 1.0, 0.8125, 1.0, 0.7812, 1.0, 0.3438, 1.0, 0.375, 1.0, 0.375, 1.0, 0.3438, 1.0, 0.75, 1.0, 0.7812, 1.0, 0.7812, 1.0, 0.75, 1.0, 0.3125, 1.0, 0.3438, 1.0, 0.3438, 1.0, 0.3125, 1.0, 0.7188, 1.0, 0.75, 1.0, 0.75, 1.0, 0.7188, 1.0, 0.2812, 1.0, 0.3125, 1.0, 0.3125, 1.0, 0.2812, 1.0, 0.6875, 1.0, 0.7188, 1.0, 0.7188, 1.0, 0.6875, 1.0, 0.0625, 1.0, 0.09375, 1.0, 0.09375, 1.0, 0.0625, 1.0, 0.5625, 1.0, 0.5938, 1.0, 0.5938, 1.0, 0.5625, 1.0, 0.9688, 1.0, 1.0, 1.0, 1.0, 1.0, 0.9688, 1.0, 0.125, 1.0, 0.1562, 1.0, 0.1562, 1.0, 0.125, 1.0, 0.5312, 1.0, 0.5625, 1.0, 0.5625, 1.0, 0.5312, 1.0, 0.9375, 1.0, 0.9688, 1.0, 0.9688, 1.0, 0.9375, 1.0, 0.09375, 1.0, 0.125, 1.0, 0.125, 1.0, 0.09375, 1.0, 0.5, 1.0, 0.5312, 1.0, 0.5312, 1.0, 0.5, 1.0, 0.9062, 1.0, 0.9375, 1.0, 0.9375, 1.0, 0.9062, 1.0, 0.0625, 1.0, 0.09375, 1.0, 0.09375, 1.0, 0.0625, 1.0, 0.4688, 1.0, 0.5, 1.0, 0.5, 1.0, 0.4688, 1.0, 0.875, 1.0, 0.9062, 1.0, 0.9062, 1.0, 0.875, 1.0, 0.03125, 1.0, 0.0625, 1.0, 0.0625, 1.0, 0.03125, 1.0, 0.4375, 1.0, 0.4688, 1.0, 0.4688, 1.0, 0.4375, 1.0, 0.8438, 1.0, 0.875, 1.0, 0.875, 1.0, 0.8438, 1.0, 0.0, 1.0, 0.03125, 1.0, 0.03125, 1.0, 0.0, 1.0, 0.4062, 1.0, 0.4375, 1.0, 0.4375, 1.0, 0.4062, 1.0, 0.8125, 1.0, 0.8438, 1.0, 0.8438, 1.0, 0.8125, 1.0, 0.375, 1.0, 0.4062, 1.0, 0.4062, 1.0, 0.375, 1.0, 0.7812, 1.0, 0.8125, 1.0, 0.8125, 1.0, 0.7812, 1.0, 0.3438, 1.0, 0.375, 1.0, 0.375, 1.0, 0.3438, 1.0, 0.75, 1.0, 0.7812, 1.0, 0.7812, 1.0, 0.75, 1.0, 0.3125, 1.0, 0.3438, 1.0, 0.3438, 1.0, 0.3125, 1.0, 0.7188, 1.0, 0.75, 1.0, 0.75, 1.0, 0.7188, 1.0, 0.2812, 1.0, 0.3125, 1.0, 0.3125, 1.0, 0.2812, 1.0, 0.6875, 1.0, 0.7188, 1.0, 0.7188, 1.0, 0.6875, 1.0, 0.25, 1.0, 0.2812, 1.0, 0.2812, 1.0, 0.25, 1.0, 0.6562, 1.0, 0.6875, 1.0, 0.6875, 1.0, 0.6562, 1.0, 0.2188, 1.0, 0.25, 1.0, 0.25, 1.0, 0.2188, 1.0, 0.625, 1.0, 0.6562, 1.0, 0.6562, 1.0, 0.625, 1.0, 0.1875, 1.0, 0.2188, 1.0, 0.2188, 1.0, 0.1875, 1.0, 0.5938, 1.0, 0.625, 1.0, 0.625, 1.0, 0.5938, 1.0, 0.4062, 1.0, 0.4375, 1.0, 0.4375, 1.0, 0.4062, 1.0, 0.4688, 1.0, 0.5, 1.0, 0.5, 1.0, 0.4688, 1.0, 0.875, 1.0, 0.9062, 1.0, 0.9062, 1.0, 0.875, 1.0, 0.03125, 1.0, 0.0625, 1.0, 0.0625, 1.0, 0.03125, 1.0, 0.4375, 1.0, 0.4688, 1.0, 0.4688, 1.0, 0.4375, 1.0, 0.8438, 1.0, 0.875, 1.0, 0.875, 1.0, 0.8438, 1.0, 0.0, 1.0, 0.03125, 1.0, 0.03125, 1.0, 0.0, 1.0, 0.4062, 1.0, 0.4375, 1.0, 0.4375, 1.0, 0.4062, 1.0, 0.8125, 1.0, 0.8438, 1.0, 0.8438, 1.0, 0.8125, 1.0, 0.375, 1.0, 0.4062, 1.0, 0.4062, 1.0, 0.375, 1.0, 0.7812, 1.0, 0.8125, 1.0, 0.8125, 1.0, 0.7812, 1.0, 0.3438, 1.0, 0.375, 1.0, 0.375, 1.0, 0.3438, 1.0, 0.75, 1.0, 0.7812, 1.0, 0.7812, 1.0, 0.75, 1.0, 0.3125, 1.0, 0.3438, 1.0, 0.3438, 1.0, 0.3125, 1.0, 0.7188, 1.0, 0.75, 1.0, 0.75, 1.0, 0.7188, 1.0, 0.2812, 1.0, 0.3125, 1.0, 0.3125, 1.0, 0.2812, 1.0, 0.6875, 1.0, 0.7188, 1.0, 0.7188, 1.0, 0.6875, 1.0, 0.25, 1.0, 0.2812, 1.0, 0.2812, 1.0, 0.25, 1.0, 0.6562, 1.0, 0.6875, 1.0, 0.6875, 1.0, 0.6562, 1.0, 0.2188, 1.0, 0.25, 1.0, 0.25, 1.0, 0.2188, 1.0, 0.625, 1.0, 0.6562, 1.0, 0.6562, 1.0, 0.625, 1.0, 0.1875, 1.0, 0.2188, 1.0, 0.2188, 1.0, 0.1875, 1.0, 0.5938, 1.0, 0.625, 1.0, 0.625, 1.0, 0.5938, 1.0, 0.1562, 1.0, 0.1875, 1.0, 0.1875, 1.0, 0.1562, 1.0, 0.5625, 1.0, 0.5938, 1.0, 0.5938, 1.0, 0.5625, 1.0, 0.9688, 1.0, 1.0, 1.0, 1.0, 1.0, 0.9688, 1.0, 0.125, 1.0, 0.1562, 1.0, 0.1562, 1.0, 0.125, 1.0, 0.5312, 1.0, 0.5625, 1.0, 0.5625, 1.0, 0.5312, 1.0, 0.9375, 1.0, 0.9688, 1.0, 0.9688, 1.0, 0.9375, 1.0, 0.09375, 1.0, 0.125, 1.0, 0.125, 1.0, 0.09375, 1.0, 0.5, 1.0, 0.5312, 1.0, 0.5312, 1.0, 0.5, 1.0, 0.9062, 1.0, 0.9375, 1.0, 0.9375, 1.0, 0.9062, 1.0, 0.2968, 0.4854, 0.25, 0.49, 0.2032, 0.4854, 0.1582, 0.4717, 0.1167, 0.4496, 0.08029, 0.4197, 0.05045, 0.3833, 0.02827, 0.3418, 0.01461, 0.2968, 0.01, 0.25, 0.01461, 0.2032, 0.02827, 0.1582, 0.05045, 0.1167, 0.08029, 0.08029, 0.1167, 0.05045, 0.1582, 0.02827, 0.2032, 0.01461, 0.25, 0.01, 0.2968, 0.01461, 0.3418, 0.02827, 0.3833, 0.05045, 0.4197, 0.08029, 0.4496, 0.1167, 0.4717, 0.1582, 0.4854, 0.2032, 0.49, 0.25, 0.4854, 0.2968, 0.4717, 0.3418, 0.4496, 0.3833, 0.4197, 0.4197, 0.3833, 0.4496, 0.3418, 0.4717, 0.8125, 1.0, 0.8438, 1.0, 0.8438, 1.0, 0.8125, 1.0, 0.375, 1.0, 0.4062, 1.0, 0.4062, 1.0, 0.375, 1.0, 0.7812, 1.0, 0.8125, 1.0, 0.8125, 1.0, 0.7812, 1.0, 0.3438, 1.0, 0.375, 1.0, 0.375, 1.0, 0.3438, 1.0, 0.75, 1.0, 0.7812, 1.0, 0.7812, 1.0, 0.75, 1.0, 0.3125, 1.0, 0.3438, 1.0, 0.3438, 1.0, 0.3125, 1.0, 0.7187, 1.0, 0.75, 1.0, 0.75, 1.0, 0.7188, 1.0, 0.2812, 1.0, 0.3125, 1.0, 0.3125, 1.0, 0.2812, 1.0, 0.6875, 1.0, 0.7187, 1.0, 0.7188, 1.0, 0.6875, 1.0, 0.25, 1.0, 0.2812, 1.0, 0.2812, 1.0, 0.25, 1.0, 0.6562, 1.0, 0.6875, 1.0, 0.6875, 1.0, 0.6562, 1.0, 0.2188, 1.0, 0.25, 1.0, 0.25, 1.0, 0.2188, 1.0, 0.625, 1.0, 0.6562, 1.0, 0.6562, 1.0, 0.625, 1.0, 0.1875, 1.0, 0.2188, 1.0, 0.2188, 1.0, 0.1875, 1.0, 0.5938, 1.0, 0.625, 1.0, 0.625, 1.0, 0.5938, 1.0, 0.1563, 1.0, 0.1875, 1.0, 0.1875, 1.0, 0.1562, 1.0, 0.5625, 1.0, 0.5938, 1.0, 0.5938, 1.0, 0.5625, 1.0, 0.9688, 1.0, 1.0, 1.0, 1.0, 1.0, 0.9688, 1.0, 0.125, 1.0, 0.1563, 1.0, 0.1562, 1.0, 0.125, 1.0, 0.5312, 1.0, 0.5625, 1.0, 0.5625, 1.0, 0.5312, 1.0, 0.9375, 1.0, 0.9688, 1.0, 0.9688, 1.0, 0.9375, 1.0, 0.09375, 1.0, 0.125, 1.0, 0.125, 1.0, 0.09375, 1.0, 0.5, 1.0, 0.5312, 1.0, 0.5312, 1.0, 0.5, 1.0, 0.9063, 1.0, 0.9375, 1.0, 0.9375, 1.0, 0.9062, 1.0, 0.0625, 1.0, 0.09375, 1.0, 0.09375, 1.0, 0.0625, 1.0, 0.4688, 1.0, 0.5, 1.0, 0.5, 1.0, 0.4688, 1.0, 0.875, 1.0, 0.9063, 1.0, 0.9062, 1.0, 0.875, 1.0, 0.03125, 1.0, 0.0625, 1.0, 0.0625, 1.0, 0.03125, 1.0, 0.4375, 1.0, 0.4688, 1.0, 0.4688, 1.0, 0.4375, 1.0, 0.8438, 1.0, 0.875, 1.0, 0.875, 1.0, 0.8438, 1.0, 0.0, 1.0, 0.03125, 1.0, 0.03125, 1.0, 0.0, 1.0, 0.0, 1.0, 0.03125, 1.0, 0.03125, 1.0, 0.0, 1.0, 0.0, 1.0, 0.03125, 1.0, 0.03125, 1.0, 0.0, 1.0, 0.0, 1.0, 0.03125, 1.0, 0.03125, 1.0, 0.0, 1.0, 0.8438, 1.0, 0.875, 1.0, 0.875, 1.0, 0.8438, 1.0, 0.8438, 1.0, 0.875, 1.0, 0.875, 1.0, 0.8437, 1.0, 0.8437, 1.0, 0.875, 1.0, 0.875, 1.0, 0.8438, 1.0, 0.4375, 1.0, 0.4688, 1.0, 0.4688, 1.0, 0.4375, 1.0, 0.4375, 1.0, 0.4688, 1.0, 0.4687, 1.0, 0.4375, 1.0, 0.4375, 1.0, 0.4687, 1.0, 0.4688, 1.0, 0.4375, 1.0, 0.03125, 1.0, 0.0625, 1.0, 0.0625, 1.0, 0.03125, 1.0, 0.03125, 1.0, 0.0625, 1.0, 0.0625, 1.0, 0.03125, 1.0, 0.03125, 1.0, 0.0625, 1.0, 0.0625, 1.0, 0.03125, 1.0, 0.875, 1.0, 0.9062, 1.0, 0.9062, 1.0, 0.875, 1.0, 0.875, 1.0, 0.9062, 1.0, 0.9063, 1.0, 0.875, 1.0, 0.875, 1.0, 0.9063, 1.0, 0.9063, 1.0, 0.875, 1.0, 0.4688, 1.0, 0.5, 1.0, 0.5, 1.0, 0.4688, 1.0, 0.4688, 1.0, 0.5, 1.0, 0.5, 1.0, 0.4687, 1.0, 0.4687, 1.0, 0.5, 1.0, 0.5, 1.0, 0.4688, 1.0, 0.0625, 1.0, 0.09375, 1.0, 0.09375, 1.0, 0.0625, 1.0, 0.0625, 1.0, 0.09375, 1.0, 0.09375, 1.0, 0.0625, 1.0, 0.0625, 1.0, 0.09375, 1.0, 0.09375, 1.0, 0.0625, 1.0, 0.9062, 1.0, 0.9375, 1.0, 0.9375, 1.0, 0.9062, 1.0, 0.9062, 1.0, 0.9375, 1.0, 0.9375, 1.0, 0.9063, 1.0, 0.9063, 1.0, 0.9375, 1.0, 0.9375, 1.0, 0.9063, 1.0, 0.5, 1.0, 0.5312, 1.0, 0.5312, 1.0, 0.5, 1.0, 0.5, 1.0, 0.5312, 1.0, 0.5312, 1.0, 0.5, 1.0, 0.5, 1.0, 0.5312, 1.0, 0.5312, 1.0, 0.5, 1.0, 0.09375, 1.0, 0.125, 1.0, 0.125, 1.0, 0.09375, 1.0, 0.09375, 1.0, 0.125, 1.0, 0.125, 1.0, 0.09375, 1.0, 0.09375, 1.0, 0.125, 1.0, 0.125, 1.0, 0.09375, 1.0, 0.9375, 1.0, 0.9688, 1.0, 0.9688, 1.0, 0.9375, 1.0, 0.9375, 1.0, 0.9688, 1.0, 0.9688, 1.0, 0.9375, 1.0, 0.9375, 1.0, 0.9688, 1.0, 0.9688, 1.0, 0.9375, 1.0, 0.5312, 1.0, 0.5625, 1.0, 0.5625, 1.0, 0.5312, 1.0, 0.5312, 1.0, 0.5625, 1.0, 0.5625, 1.0, 0.5312, 1.0, 0.5312, 1.0, 0.5625, 1.0, 0.5625, 1.0, 0.5312, 1.0, 0.125, 1.0, 0.1562, 1.0, 0.1562, 1.0, 0.125, 1.0, 0.125, 1.0, 0.1562, 1.0, 0.1562, 1.0, 0.125, 1.0, 0.125, 1.0, 0.1562, 1.0, 0.1563, 1.0, 0.125, 1.0, 0.9688, 1.0, 1.0, 1.0, 1.0, 1.0, 0.9688, 1.0, 0.9688, 1.0, 1.0, 1.0, 1.0, 1.0, 0.9688, 1.0, 0.9688, 1.0, 1.0, 1.0, 1.0, 1.0, 0.9688, 1.0, 0.5625, 1.0, 0.5938, 1.0, 0.5938, 1.0, 0.5625, 1.0, 0.5625, 1.0, 0.5938, 1.0, 0.5938, 1.0, 0.5625, 1.0, 0.5625, 1.0, 0.5938, 1.0, 0.5938, 1.0, 0.5625, 1.0, 0.1562, 1.0, 0.1875, 1.0, 0.1875, 1.0, 0.1562, 1.0, 0.1562, 1.0, 0.1875, 1.0, 0.1875, 1.0, 0.1562, 1.0, 0.1562, 1.0, 0.1875, 1.0, 0.1875, 1.0, 0.1563, 1.0, 0.5938, 1.0, 0.625, 1.0, 0.625, 1.0, 0.5938, 1.0, 0.5938, 1.0, 0.625, 1.0, 0.625, 1.0, 0.5938, 1.0, 0.5938, 1.0, 0.625, 1.0, 0.625, 1.0, 0.5938, 1.0, 0.1875, 1.0, 0.2188, 1.0, 0.2188, 1.0, 0.1875, 1.0, 0.1875, 1.0, 0.2188, 1.0, 0.2188, 1.0, 0.1875, 1.0, 0.1875, 1.0, 0.2188, 1.0, 0.2188, 1.0, 0.1875, 1.0, 0.625, 1.0, 0.6562, 1.0, 0.6562, 1.0, 0.625, 1.0, 0.625, 1.0, 0.6562, 1.0, 0.6562, 1.0, 0.625, 1.0, 0.625, 1.0, 0.6562, 1.0, 0.6562, 1.0, 0.625, 1.0, 0.2188, 1.0, 0.25, 1.0, 0.25, 1.0, 0.2188, 1.0, 0.2188, 1.0, 0.25, 1.0, 0.25, 1.0, 0.2188, 1.0, 0.2188, 1.0, 0.25, 1.0, 0.25, 1.0, 0.2188, 1.0, 0.6562, 1.0, 0.6875, 1.0, 0.6875, 1.0, 0.6562, 1.0, 0.6562, 1.0, 0.6875, 1.0, 0.6875, 1.0, 0.6562, 1.0, 0.6562, 1.0, 0.6875, 1.0, 0.6875, 1.0, 0.6562, 1.0, 0.25, 1.0, 0.2812, 1.0, 0.2812, 1.0, 0.25, 1.0, 0.25, 1.0, 0.2812, 1.0, 0.2812, 1.0, 0.25, 1.0, 0.25, 1.0, 0.2812, 1.0, 0.2812, 1.0, 0.25, 1.0, 0.6875, 1.0, 0.7188, 1.0, 0.7188, 1.0, 0.6875, 1.0, 0.6875, 1.0, 0.7188, 1.0, 0.7188, 1.0, 0.6875, 1.0, 0.6875, 1.0, 0.7188, 1.0, 0.7187, 1.0, 0.6875, 1.0, 0.2812, 1.0, 0.3125, 1.0, 0.3125, 1.0, 0.2812, 1.0, 0.2812, 1.0, 0.3125, 1.0, 0.3125, 1.0, 0.2812, 1.0, 0.2812, 1.0, 0.3125, 1.0, 0.3125, 1.0, 0.2812, 1.0, 0.7188, 1.0, 0.75, 1.0, 0.75, 1.0, 0.7188, 1.0, 0.7188, 1.0, 0.75, 1.0, 0.75, 1.0, 0.7188, 1.0, 0.7188, 1.0, 0.75, 1.0, 0.75, 1.0, 0.7187, 1.0, 0.3125, 1.0, 0.3438, 1.0, 0.3438, 1.0, 0.3125, 1.0, 0.3125, 1.0, 0.3438, 1.0, 0.3438, 1.0, 0.3125, 1.0, 0.3125, 1.0, 0.3438, 1.0, 0.3438, 1.0, 0.3125, 1.0, 0.75, 1.0, 0.7812, 1.0, 0.7812, 1.0, 0.75, 1.0, 0.75, 1.0, 0.7812, 1.0, 0.7813, 1.0, 0.75, 1.0, 0.75, 1.0, 0.7813, 1.0, 0.7812, 1.0, 0.75, 1.0, 0.3438, 1.0, 0.375, 1.0, 0.375, 1.0, 0.3438, 1.0, 0.3438, 1.0, 0.375, 1.0, 0.375, 1.0, 0.3438, 1.0, 0.3438, 1.0, 0.375, 1.0, 0.375, 1.0, 0.3438, 1.0, 0.7812, 1.0, 0.8125, 1.0, 0.8125, 1.0, 0.7812, 1.0, 0.7812, 1.0, 0.8125, 1.0, 0.8125, 1.0, 0.7813, 1.0, 0.7813, 1.0, 0.8125, 1.0, 0.8125, 1.0, 0.7812, 1.0, 0.375, 1.0, 0.4062, 1.0, 0.4062, 1.0, 0.375, 1.0, 0.375, 1.0, 0.4062, 1.0, 0.4062, 1.0, 0.375, 1.0, 0.375, 1.0, 0.4062, 1.0, 0.4062, 1.0, 0.375, 1.0, 0.8125, 1.0, 0.8438, 1.0, 0.8438, 1.0, 0.8125, 1.0, 0.8125, 1.0, 0.8438, 1.0, 0.8437, 1.0, 0.8125, 1.0, 0.8125, 1.0, 0.8437, 1.0, 0.8438, 1.0, 0.8125, 1.0, 0.4062, 1.0, 0.4375, 1.0, 0.4375, 1.0, 0.4062, 1.0, 0.4062, 1.0, 0.4375, 1.0, 0.4375, 1.0, 0.4062, 1.0, 0.4062, 1.0, 0.4375, 1.0, 0.4375, 1.0, 0.4062, 1.0])
me_cylinder_001.update()
arm_armature = bpy.data.armatures.new('Armature')  # bones are not reproduced

# ---- objects
ob_cylinder = bpy.data.objects.new('Cylinder', me_cylinder_001)
ob_armature = bpy.data.objects.new('Armature', arm_armature)

# ---- transforms, parenting, visibility, modifiers, constraints
ob_cylinder.parent = ob_armature
ob_cylinder.location = (0.0, 0.0, 0.0)
ob_cylinder.rotation_euler = (-0.6386, -0.0, 0.0)
ob_cylinder.scale = (0.1396, 0.1396, 0.1396)
_vg = ob_cylinder.vertex_groups.new(name='Bone')
for _i, _w in zip([0, 1, 2, 3, 4, 5, 6, 7, 8, 9, 10, 11, 12, 13, 14, 15, 16, 17, 18, 19, 20, 21, 22, 23, 24, 25, 26, 27, 28, 29, 30, 31, 32, 33, 34, 35, 36, 37, 38, 39, 40, 41, 42, 43, 44, 45, 46, 47, 48, 49, 50, 51, 52, 53, 54, 55, 56, 57, 58, 59, 60, 61, 62, 63, 64, 65, 66, 67, 68, 69, 70, 71, 72, 73, 74, 75, 76, 77, 78, 79, 80, 81, 82, 83, 84, 85, 86, 87, 88, 89, 90, 91, 92, 93, 94, 95, 96, 97, 98, 99, 100, 101, 102, 103, 104, 105, 119, 120, 121, 122, 123, 124, 125, 126, 127], [1.0, 0.9954, 1.0, 0.9955, 1.0, 0.9957, 1.0, 0.996, 1.0, 0.9964, 1.0, 0.9969, 1.0, 0.9973, 1.0, 0.9977, 1.0, 0.9981, 1.0, 0.9985, 1.0, 0.9988, 1.0, 0.999, 1.0, 0.9992, 1.0, 0.9993, 1.0, 0.9994, 1.0, 0.9995, 1.0, 0.9995, 1.0, 0.9995, 1.0, 0.9994, 1.0, 0.9993, 1.0, 0.9992, 1.0, 0.999, 1.0, 0.9988, 1.0, 0.9985, 1.0, 0.9981, 1.0, 0.9978, 1.0, 0.9973, 1.0, 0.9969, 1.0, 0.9964, 1.0, 0.996, 1.0, 0.9957, 1.0, 0.9955, 0.5179, 0.5052, 0.5528, 0.6008, 0.6536, 0.7056, 0.754, 0.7973, 0.8349, 0.8668, 0.8932, 0.9144, 0.9309, 0.9429, 0.9511, 0.9558, 0.9572, 0.9558, 0.9517, 0.9441, 0.9326, 0.9169, 0.8964, 0.8707, 0.8394, 0.8024, 0.7595, 0.7113, 0.6588, 0.6049, 0.5554, 0.5191, 0.08692, 0.08868, 0.08172, 0.07432, 0.06586, 0.05716, 0.04737, 0.03151, 0.01712, 0.004453, 0.004991, 0.0175, 0.03167, 0.04726, 0.05696, 0.06553, 0.07387, 0.08124, 0.08656]): _vg.add([_i], _w, 'REPLACE')
_vg = ob_cylinder.vertex_groups.new(name='Bone.001')
for _i, _w in zip([64, 65, 66, 67, 68, 69, 70, 71, 72, 73, 74, 75, 76, 77, 78, 79, 80, 81, 82, 83, 84, 85, 86, 87, 88, 89, 90, 91, 92, 93, 94, 95, 96, 97, 98, 99, 100, 101, 102, 103, 104, 105, 106, 107, 108, 109, 110, 111, 112, 113, 114, 115, 116, 117, 118, 119, 120, 121, 122, 123, 124, 125, 126, 127, 128, 129, 130, 131, 132, 133, 134, 135, 136, 137, 138, 139, 140, 141, 142, 143, 144, 145, 146, 147, 148, 149, 150, 151, 152, 153, 154, 155, 156, 157, 158, 159, 160, 161, 162, 163, 164, 165, 166, 167, 168, 169, 170, 171, 181, 182, 183, 184, 185, 186, 187, 188, 189, 190, 191], [0.482, 0.4947, 0.4471, 0.3991, 0.3464, 0.2943, 0.2459, 0.2027, 0.1651, 0.1331, 0.1067, 0.08555, 0.06913, 0.05705, 0.04771, 0.03834, 0.03555, 0.03834, 0.04655, 0.05589, 0.06736, 0.08312, 0.1036, 0.1293, 0.1605, 0.1976, 0.2404, 0.2887, 0.3411, 0.3951, 0.4445, 0.4808, 0.9129, 0.9111, 0.9181, 0.9255, 0.934, 0.9427, 0.9512, 0.9591, 0.9664, 0.9727, 0.9781, 0.9825, 0.986, 0.9886, 0.9903, 0.9913, 0.9915, 0.9911, 0.9901, 0.9883, 0.9857, 0.9822, 0.9778, 0.9724, 0.9662, 0.9591, 0.9513, 0.9429, 0.9343, 0.926, 0.9186, 0.9132, 0.9196, 0.9177, 0.9242, 0.9308, 0.9383, 0.9459, 0.9531, 0.9595, 0.9653, 0.9702, 0.9743, 0.9777, 0.9804, 0.9825, 0.9839, 0.9847, 0.9851, 0.9849, 0.9841, 0.9827, 0.9806, 0.9779, 0.9744, 0.9702, 0.9652, 0.9594, 0.9529, 0.9457, 0.9381, 0.9305, 0.9239, 0.9193, 0.1381, 0.1419, 0.13, 0.1186, 0.1054, 0.09145, 0.07778, 0.06494, 0.05328, 0.03599, 0.01841, 0.003891, 0.004546, 0.01915, 0.03674, 0.05361, 0.06518, 0.07787, 0.09132, 0.105, 0.1181, 0.1294, 0.1377]): _vg.add([_i], _w, 'REPLACE')
_vg = ob_cylinder.vertex_groups.new(name='Bone.002')
for _i, _w in zip([128, 129, 130, 131, 132, 133, 134, 135, 136, 137, 138, 150, 151, 152, 153, 154, 155, 156, 157, 158, 159, 160, 161, 162, 163, 164, 165, 166, 167, 168, 169, 170, 171, 172, 173, 174, 175, 176, 177, 178, 179, 180, 181, 182, 183, 184, 185, 186, 187, 188, 189, 190, 191, 192, 193, 194, 195, 196, 197, 198, 199, 200, 201, 202, 203, 204, 205, 206, 207, 208, 209, 210, 211, 212, 213, 214, 215, 216, 217, 218, 219, 220, 221, 222, 223, 224, 225, 226, 227, 228, 229, 230, 231, 232, 233, 234, 235, 236, 237, 243, 244, 245, 246, 247, 248, 249, 250, 251, 252, 253, 254, 255], [0.08029, 0.08212, 0.07563, 0.06902, 0.06153, 0.05397, 0.04367, 0.03072, 0.01931, 0.009482, 0.001214, 0.0009656, 0.009384, 0.01937, 0.03094, 0.04403, 0.05421, 0.0618, 0.06932, 0.07596, 0.08059, 0.8618, 0.858, 0.8699, 0.8813, 0.8945, 0.9084, 0.922, 0.9348, 0.9465, 0.9568, 0.9655, 0.9728, 0.9786, 0.9829, 0.9859, 0.9878, 0.9886, 0.9878, 0.9858, 0.9827, 0.9783, 0.9725, 0.9652, 0.9564, 0.9461, 0.9346, 0.9219, 0.9085, 0.8949, 0.8818, 0.8705, 0.8622, 0.935, 0.9367, 0.9344, 0.9346, 0.9356, 0.9372, 0.9393, 0.9416, 0.9439, 0.9461, 0.9482, 0.95, 0.9514, 0.9525, 0.9532, 0.9534, 0.9531, 0.9532, 0.9529, 0.9522, 0.9511, 0.9497, 0.9479, 0.946, 0.944, 0.9419, 0.94, 0.9383, 0.9369, 0.9359, 0.9354, 0.9356, 0.07135, 0.07294, 0.06902, 0.0659, 0.06211, 0.05782, 0.05324, 0.04717, 0.03801, 0.0293, 0.02125, 0.01406, 0.007872, 0.002811, 0.003185, 0.008354, 0.01462, 0.02183, 0.02983, 0.0384, 0.04735, 0.0532, 0.05762, 0.06178, 0.0655, 0.06865, 0.07114]): _vg.add([_i], _w, 'REPLACE')
_vg = ob_cylinder.vertex_groups.new(name='Bone.003')
for _i, _w in zip([192, 193, 194, 195, 196, 197, 198, 199, 200, 201, 202, 203, 204, 205, 206, 207, 208, 209, 210, 211, 212, 213, 214, 215, 216, 217, 218, 219, 220, 221, 222, 223, 224, 225, 226, 227, 228, 229, 230, 231, 232, 233, 234, 235, 236, 237, 238, 239, 240, 241, 242, 243, 244, 245, 246, 247, 248, 249, 250, 251, 252, 253, 254, 255, 288, 293, 294, 299, 302, 305, 308, 311, 314, 317, 320, 323, 326, 329, 332, 335, 338, 341, 344, 347, 348, 353, 356, 359, 362, 365, 368, 371, 374, 377, 380, 383], [0.06466, 0.06292, 0.06538, 0.06522, 0.0643, 0.06276, 0.06079, 0.05858, 0.05629, 0.05405, 0.05198, 0.05017, 0.04735, 0.04513, 0.04378, 0.04337, 0.044, 0.04369, 0.04432, 0.0458, 0.04808, 0.05052, 0.05227, 0.0542, 0.05623, 0.05823, 0.06011, 0.06174, 0.06304, 0.06392, 0.0643, 0.06405, 0.9292, 0.9276, 0.9316, 0.9348, 0.9388, 0.9433, 0.9482, 0.953, 0.9577, 0.9619, 0.9653, 0.9681, 0.9705, 0.9725, 0.974, 0.9751, 0.9758, 0.975, 0.9738, 0.9721, 0.97, 0.9674, 0.9646, 0.9613, 0.9576, 0.9533, 0.9486, 0.9439, 0.9395, 0.9354, 0.9321, 0.9294, 0.5134, 0.5209, 0.9284, 0.8933, 0.5342, 0.8418, 0.5568, 0.7669, 0.5947, 0.6585, 0.6587, 0.5945, 0.7669, 0.5566, 0.8417, 0.534, 0.8932, 0.5208, 0.9283, 0.5132, 0.9836, 0.9819, 0.9519, 0.5094, 0.9768, 0.9673, 0.5083, 0.9673, 0.9768, 0.5095, 0.952, 0.982]): _vg.add([_i], _w, 'REPLACE')
_vg = ob_cylinder.vertex_groups.new(name='Bone.004')
for _i, _w in zip([288, 293, 294, 299, 302, 305, 308, 311, 314, 317, 320, 323, 326, 329, 332, 335, 338, 341, 344, 347, 356, 359, 365, 368, 371, 377, 380], [0.4863, 0.4788, 0.0713, 0.1064, 0.4655, 0.1579, 0.443, 0.2328, 0.405, 0.3413, 0.3411, 0.4053, 0.2328, 0.4432, 0.158, 0.4657, 0.1065, 0.4789, 0.07139, 0.4864, 0.0456, 0.4903, 0.0148, 0.4914, 0.01479, 0.4902, 0.04549]): _vg.add([_i], _w, 'REPLACE')
_vg = ob_cylinder.vertex_groups.new(name='Bone.005')
for _i, _w in zip([289, 290, 291, 292, 295, 296, 297, 298, 300, 301, 303, 304, 306, 307, 309, 310, 312, 313, 315, 316, 318, 319, 321, 322, 324, 325, 327, 328, 330, 331, 333, 334, 336, 337, 339, 340, 342, 343, 345, 346, 349, 350, 351, 352, 354, 355, 357, 358, 360, 361, 363, 364, 366, 367, 369, 370, 372, 373, 375, 376, 378, 379, 381, 382], [0.9998, 1.0, 1.0, 0.9998, 0.9997, 0.9993, 0.9995, 0.9997, 1.0, 0.9998, 0.9996, 0.9997, 1.0, 0.9998, 0.9998, 0.9997, 1.0, 0.9998, 0.9999, 0.9997, 0.9999, 0.9997, 1.0, 0.9998, 0.9998, 0.9997, 1.0, 0.9998, 0.9996, 0.9997, 1.0, 0.9998, 0.9995, 0.9997, 1.0, 0.9998, 0.9993, 0.9997, 1.0, 0.9998, 0.9996, 0.9989, 0.9989, 0.9996, 0.9992, 0.9997, 1.0, 0.9998, 0.999, 0.9996, 0.9991, 0.9996, 1.0, 0.9998, 0.9991, 0.9996, 0.999, 0.9996, 1.0, 0.9998, 0.9992, 0.9997, 0.9989, 0.9996]): _vg.add([_i], _w, 'REPLACE')
_vg = ob_cylinder.vertex_groups.new(name='Bone.006')
for _i, _w in zip([256, 257, 258, 259, 260, 261, 262, 263, 264, 265, 266, 267, 268, 269, 270, 271, 272, 273, 274, 275, 276, 277, 278, 279, 280, 281, 282, 283, 284, 285, 286, 287], [1.0, 1.0, 1.0, 1.0, 1.0, 1.0, 1.0, 0.9999, 0.9997, 0.9996, 0.9994, 0.9993, 0.9992, 0.9991, 0.999, 0.9989, 0.9989, 0.999, 0.999, 0.9991, 0.9992, 0.9993, 0.9995, 0.9996, 0.9998, 0.9999, 1.0, 1.0, 1.0, 1.0, 1.0, 1.0]): _vg.add([_i], _w, 'REPLACE')
_m = ob_cylinder.modifiers.new('Armature', 'ARMATURE')
_m = ob_cylinder.modifiers.new('Armature.001', 'ARMATURE')
_m.object = ob_armature
ob_armature.location = (0.0, 0.0, 0.0)

# ---- collection membership
scene.collection.objects.link(ob_cylinder)
col_collection.objects.link(ob_armature)

# ---- scene / render settings (as saved in the file)
scene.frame_start = 1; scene.frame_end = 250; scene.frame_set(1)
scene.render.engine = 'BLENDER_EEVEE_NEXT'
scene.cycles.sampling_pattern = 'TABULATED_SOBOL'
scene.cycles.use_light_tree = False
scene.view_settings.view_transform = 'Filmic'
bpy.context.view_layer.update()

# ---- added for rendering (the .blend has no active camera and no usable light): camera, sun
cam_auto = bpy.data.cameras.new('AutoCamera')
cam_auto.lens = 50.0
cam_auto.sensor_width = 36.0
cam_auto.clip_end = 1000.0
ob_auto_camera = bpy.data.objects.new('AutoCamera', cam_auto)
scene.collection.objects.link(ob_auto_camera)
ob_auto_camera.location = (16.4482, -13.5282, 11.6181)
ob_auto_camera.rotation_euler = (1.09748, -7.21219e-08, 0.694738)
scene.camera = ob_auto_camera
light_auto_sun = bpy.data.lights.new('AutoSun', 'SUN')
light_auto_sun.energy = 3.0
light_auto_sun.angle = 0.0523599
ob_auto_sun = bpy.data.objects.new('AutoSun', light_auto_sun)
scene.collection.objects.link(ob_auto_sun)
ob_auto_sun.rotation_euler = (0.872665, 0.174533, 0.523599)
bpy.context.view_layer.update()
